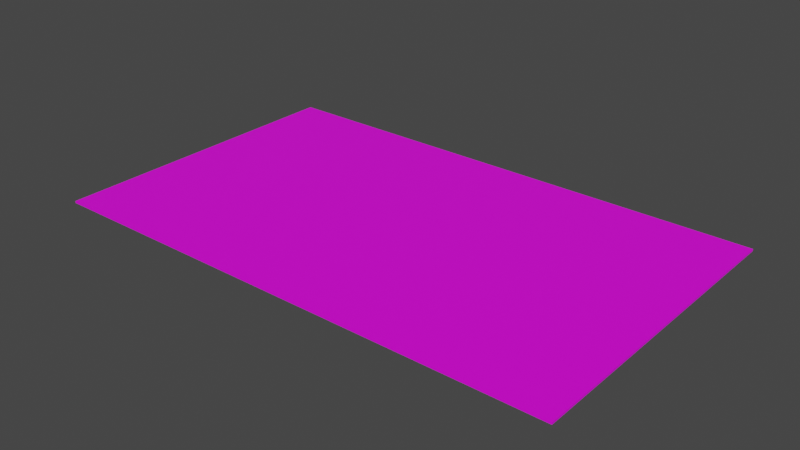 # Source: Carpet01.blend  (saved by Blender 2.90.8; exported with 4.5.12 LTS)
import bpy
from mathutils import Matrix  # noqa: F401  (used for matrix-valued properties, if any)

bpy.ops.wm.read_factory_settings(use_empty=True)
scene = bpy.context.scene
scene.name = 'Scene'

# ---- collections
col_collection = bpy.data.collections.new('Collection'); scene.collection.children.link(col_collection)

# ---- images (referenced by path relative to the original .blend; pixels are not part of the script)
import os
ASSET_DIR = os.environ.get("B2B_ASSET_DIR", "")  # directory of the original .blend (textures are referenced by path, not embedded)
HERE = os.path.dirname(os.path.abspath(__file__))  # packed textures are extracted next to this script under _unpacked/

def load_image(name, relpath, width, height, colorspace="sRGB"):
    """Load a texture the original file referenced (path relative to the .blend, or extracted next to this script)."""
    p = next((c for c in (os.path.join(HERE, relpath), os.path.join(ASSET_DIR, relpath)) if relpath and os.path.exists(c)), "")
    if p:
        img = bpy.data.images.load(p, check_existing=True)
        img.name = name
    else:  # same state as the original file: an image datablock whose file is absent (Cycles renders it pink)
        img = bpy.data.images.new(name, width, height)
        img.source = "FILE"
        img.filepath = "//" + (relpath or name)
    img.colorspace_settings.name = colorspace
    return img
img_floor02_png = load_image('Floor02.png', 'Floor02.png', 1024, 1024, 'sRGB')
img_carpet_png = load_image('Carpet.png', 'Carpet.png', 1024, 1024, 'sRGB')

# ---- materials (node trees are filled in below, after node groups)
mat_floor02 = bpy.data.materials.new('Floor02')
mat_floor02.alpha_threshold = 0.0
mat_floor02.use_transparent_shadow = False
mat_floor02.line_color = (0.0, 0.0, 0.0, 1.0)
mat_carpet01 = bpy.data.materials.new('Carpet01')
mat_carpet01.use_transparent_shadow = False

# ---- material node trees
mat_floor02.use_nodes = True; mat_floor02.node_tree.nodes.clear()
_N = mat_floor02.node_tree.nodes; _L = mat_floor02.node_tree.links
n0 = _N.new('ShaderNodeOutputMaterial'); n0.name = 'Material Output'; n0.location = (300, 300)
n1 = _N.new('ShaderNodeBsdfPrincipled'); n1.name = 'Principled BSDF'; n1.location = (10, 300)
n1.distribution = 'GGX'
n1.subsurface_method = 'BURLEY'
n1.inputs[1].default_value = 0.234
n1.inputs[2].default_value = 1.0
n1.inputs[3].default_value = 1.45
n1.inputs[13].default_value = 0.0
n1.inputs[27].default_value = (0.0, 0.0, 0.0, 1.0)
n1.inputs[28].default_value = 1.0
n2 = _N.new('ShaderNodeTexImage'); n2.name = 'Image Texture'; n2.location = (-280, 280)
n2.image = img_floor02_png
n2.interpolation = 'Closest'
_L.new(n1.outputs[0], n0.inputs[0])
_L.new(n2.outputs[0], n1.inputs[0])
n0.is_active_output = True
mat_carpet01.use_nodes = True; mat_carpet01.node_tree.nodes.clear()
_N = mat_carpet01.node_tree.nodes; _L = mat_carpet01.node_tree.links
n0 = _N.new('ShaderNodeBsdfPrincipled'); n0.name = 'Principled BSDF'; n0.location = (10, 300)
n0.distribution = 'GGX'
n0.subsurface_method = 'BURLEY'
n0.inputs[3].default_value = 1.45
n0.inputs[27].default_value = (0.0, 0.0, 0.0, 1.0)
n0.inputs[28].default_value = 1.0
n1 = _N.new('ShaderNodeOutputMaterial'); n1.name = 'Material Output'; n1.location = (300, 300)
n2 = _N.new('ShaderNodeTexImage'); n2.name = 'Image Texture'; n2.location = (-280, 280)
n2.image = img_carpet_png
n2.interpolation = 'Closest'
_L.new(n0.outputs[0], n1.inputs[0])
_L.new(n2.outputs[0], n0.inputs[0])
n1.is_active_output = True

# ---- world
world_world = bpy.data.worlds.new('World'); scene.world = world_world
world_world.use_nodes = True; world_world.node_tree.nodes.clear()
_N = world_world.node_tree.nodes; _L = world_world.node_tree.links
n0 = _N.new('ShaderNodeOutputWorld'); n0.name = 'World Output'; n0.location = (300, 300)
n1 = _N.new('ShaderNodeBackground'); n1.name = 'Background'; n1.location = (10, 300)
n1.inputs[0].default_value = (0.05088, 0.05088, 0.05088, 1.0)
_L.new(n1.outputs[0], n0.inputs[0])
n0.is_active_output = True
world_world.color = (0.05088, 0.05088, 0.05088)
world_world.use_sun_shadow = False
world_world.sun_shadow_jitter_overblur = 0.0

# ---- meshes
me_cube = bpy.data.meshes.new('Cube')
me_cube.from_pydata([(2.0, -1.2, 0.007296), (2.0, 1.2, 0.007296), (2.0, -1.2, -0.007296), (2.0, 1.2, -0.007296), (-2.0, -1.2, 0.007296), (-2.0, 1.2, 0.007296), (-2.0, -1.2, -0.007296), (-2.0, 1.2, -0.007296)], [], [(0, 4, 6, 2), (3, 2, 6, 7), (7, 6, 4, 5), (5, 1, 3, 7), (1, 0, 2, 3), (5, 4, 0, 1)])
me_cube.polygons.foreach_set('material_index', [1, 1, 1, 1, 1, 1])
_uv = me_cube.uv_layers.new(name='UVMap')
_uv.uv.foreach_set('vector', [0.1884, -0.00816, 0.1884, 0.9798, 0.1884, 0.9798, 0.1884, -0.00816, 0.7812, -0.00816, 0.1884, -0.00816, 0.1884, 0.9798, 0.7812, 0.9798, 0.7812, 0.9798, 0.1884, 0.9798, 0.1884, 0.9798, 0.7812, 0.9798, 0.7812, 0.9798, 0.7812, -0.00816, 0.7812, -0.00816, 0.7812, 0.9798, 0.7812, -0.00816, 0.1884, -0.00816, 0.1884, -0.00816, 0.7812, -0.00816, 0.7812, 0.9798, 0.1884, 0.9798, 0.1884, -0.00816, 0.7812, -0.00816])
me_cube.materials.append(mat_floor02)
me_cube.materials.append(mat_carpet01)
me_cube.use_remesh_preserve_volume = False
me_cube.use_remesh_preserve_attributes = False
me_cube.use_mirror_vertex_groups = False
me_cube.update()

# ---- objects
ob_carpet01 = bpy.data.objects.new('Carpet01', me_cube)

# ---- transforms, parenting, visibility, modifiers, constraints
ob_carpet01.location = (0.0, 0.0, 0.0)
ob_carpet01.lock_rotations_4d = False
ob_carpet01.empty_display_type = 'ARROWS'
ob_carpet01.lineart.crease_threshold = 0.0

# ---- collection membership
col_collection.objects.link(ob_carpet01)

# ---- scene / render settings (as saved in the file)
scene.frame_start = 1; scene.frame_end = 250; scene.frame_set(1)
scene.render.engine = 'BLENDER_EEVEE_NEXT'
scene.cycles.use_denoising = False
scene.cycles.samples = 128
scene.cycles.sampling_pattern = 'TABULATED_SOBOL'
scene.cycles.use_adaptive_sampling = False
scene.cycles.use_light_tree = False
scene.view_settings.view_transform = 'Filmic'
bpy.context.view_layer.update()

# ---- added for rendering (the .blend has no active camera and no usable light): camera, sun
cam_auto = bpy.data.cameras.new('AutoCamera')
cam_auto.lens = 50.0
cam_auto.sensor_width = 36.0
cam_auto.clip_end = 1000.0
ob_auto_camera = bpy.data.objects.new('AutoCamera', cam_auto)
scene.collection.objects.link(ob_auto_camera)
ob_auto_camera.location = (4.31597, -5.17917, 3.45278)
ob_auto_camera.rotation_euler = (1.09748, -7.21219e-08, 0.694738)
scene.camera = ob_auto_camera
light_auto_sun = bpy.data.lights.new('AutoSun', 'SUN')
light_auto_sun.energy = 3.0
light_auto_sun.angle = 0.0523599
ob_auto_sun = bpy.data.objects.new('AutoSun', light_auto_sun)
scene.collection.objects.link(ob_auto_sun)
ob_auto_sun.rotation_euler = (0.872665, 0.174533, 0.523599)
bpy.context.view_layer.update()

